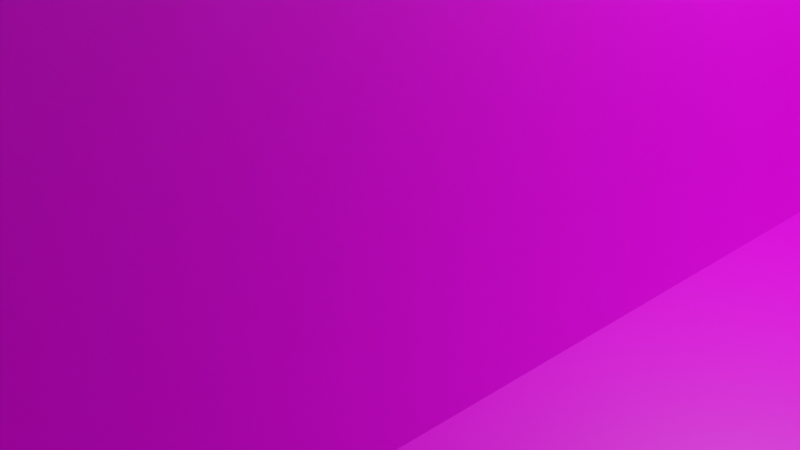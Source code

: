 # Source: pathfindtest.blend  (saved by Blender 3.3.6; exported with 4.5.12 LTS)
import bpy
from mathutils import Matrix  # noqa: F401  (used for matrix-valued properties, if any)

bpy.ops.wm.read_factory_settings(use_empty=True)
scene = bpy.context.scene
scene.name = 'Scene'

# ---- collections
col_collection = bpy.data.collections.new('Collection'); scene.collection.children.link(col_collection)

# ---- images (referenced by path relative to the original .blend; pixels are not part of the script)
import os
ASSET_DIR = os.environ.get("B2B_ASSET_DIR", "")  # directory of the original .blend (textures are referenced by path, not embedded)
HERE = os.path.dirname(os.path.abspath(__file__))  # packed textures are extracted next to this script under _unpacked/

def load_image(name, relpath, width, height, colorspace="sRGB"):
    """Load a texture the original file referenced (path relative to the .blend, or extracted next to this script)."""
    p = next((c for c in (os.path.join(HERE, relpath), os.path.join(ASSET_DIR, relpath)) if relpath and os.path.exists(c)), "")
    if p:
        img = bpy.data.images.load(p, check_existing=True)
        img.name = name
    else:  # same state as the original file: an image datablock whose file is absent (Cycles renders it pink)
        img = bpy.data.images.new(name, width, height)
        img.source = "FILE"
        img.filepath = "//" + (relpath or name)
    img.colorspace_settings.name = colorspace
    return img
img_grass_png_003 = load_image('grass.png.003', 'grass.png', 1024, 1024, 'sRGB')
img_grass_png_004 = load_image('grass.png.004', 'grass.png', 1024, 1024, 'sRGB')
img_grass_png = load_image('grass.png', 'grass.png', 1024, 1024, 'sRGB')
img_grass_png_002 = load_image('grass.png.002', 'grass.png', 1024, 1024, 'sRGB')

# ---- materials (node trees are filled in below, after node groups)
mat_material_003 = bpy.data.materials.new('Material.003')
mat_material_003.alpha_threshold = 0.0
mat_material_003.use_transparent_shadow = False
mat_material_003.roughness = 0.5
mat_material_003.line_color = (0.0, 0.0, 0.0, 1.0)
mat_material_004 = bpy.data.materials.new('Material.004')
mat_material_004.alpha_threshold = 0.0
mat_material_004.use_transparent_shadow = False
mat_material_004.roughness = 0.5
mat_material_004.line_color = (0.0, 0.0, 0.0, 1.0)
mat_material = bpy.data.materials.new('Material')
mat_material.alpha_threshold = 0.0
mat_material.use_transparent_shadow = False
mat_material.roughness = 0.5
mat_material.line_color = (0.0, 0.0, 0.0, 1.0)
mat_material_002 = bpy.data.materials.new('Material.002')
mat_material_002.alpha_threshold = 0.0
mat_material_002.use_transparent_shadow = False
mat_material_002.roughness = 0.5
mat_material_002.line_color = (0.0, 0.0, 0.0, 1.0)

# ---- material node trees
mat_material_003.use_nodes = True; mat_material_003.node_tree.nodes.clear()
_N = mat_material_003.node_tree.nodes; _L = mat_material_003.node_tree.links
n0 = _N.new('ShaderNodeOutputMaterial'); n0.name = 'Material Output'; n0.location = (300, 300)
n1 = _N.new('ShaderNodeBsdfPrincipled'); n1.name = 'Principled BSDF'; n1.location = (10, 300)
n1.distribution = 'GGX'
n1.subsurface_method = 'RANDOM_WALK_SKIN'
n1.inputs[3].default_value = 1.45
n1.inputs[27].default_value = (0.0, 0.0, 0.0, 1.0)
n1.inputs[28].default_value = 1.0
n2 = _N.new('ShaderNodeTexImage'); n2.name = 'Image Texture'; n2.location = (-280, 260)
n2.image = img_grass_png_003
n2.interpolation = 'Closest'
_L.new(n1.outputs[0], n0.inputs[0])
_L.new(n2.outputs[0], n1.inputs[0])
n0.is_active_output = True
mat_material_004.use_nodes = True; mat_material_004.node_tree.nodes.clear()
_N = mat_material_004.node_tree.nodes; _L = mat_material_004.node_tree.links
n0 = _N.new('ShaderNodeOutputMaterial'); n0.name = 'Material Output'; n0.location = (300, 300)
n1 = _N.new('ShaderNodeBsdfPrincipled'); n1.name = 'Principled BSDF'; n1.location = (10, 300)
n1.distribution = 'GGX'
n1.subsurface_method = 'RANDOM_WALK_SKIN'
n1.inputs[3].default_value = 1.45
n1.inputs[27].default_value = (0.0, 0.0, 0.0, 1.0)
n1.inputs[28].default_value = 1.0
n2 = _N.new('ShaderNodeTexImage'); n2.name = 'Image Texture'; n2.location = (-280, 260)
n2.image = img_grass_png_004
n2.interpolation = 'Closest'
_L.new(n1.outputs[0], n0.inputs[0])
_L.new(n2.outputs[0], n1.inputs[0])
n0.is_active_output = True
mat_material.use_nodes = True; mat_material.node_tree.nodes.clear()
_N = mat_material.node_tree.nodes; _L = mat_material.node_tree.links
n0 = _N.new('ShaderNodeOutputMaterial'); n0.name = 'Material Output'; n0.location = (300, 300)
n1 = _N.new('ShaderNodeBsdfPrincipled'); n1.name = 'Principled BSDF'; n1.location = (10, 300)
n1.distribution = 'GGX'
n1.subsurface_method = 'RANDOM_WALK_SKIN'
n1.inputs[3].default_value = 1.45
n1.inputs[27].default_value = (0.0, 0.0, 0.0, 1.0)
n1.inputs[28].default_value = 1.0
n2 = _N.new('ShaderNodeTexImage'); n2.name = 'Image Texture'; n2.location = (-280, 260)
n2.image = img_grass_png
n2.interpolation = 'Closest'
_L.new(n1.outputs[0], n0.inputs[0])
_L.new(n2.outputs[0], n1.inputs[0])
n0.is_active_output = True
mat_material_002.use_nodes = True; mat_material_002.node_tree.nodes.clear()
_N = mat_material_002.node_tree.nodes; _L = mat_material_002.node_tree.links
n0 = _N.new('ShaderNodeOutputMaterial'); n0.name = 'Material Output'; n0.location = (300, 300)
n1 = _N.new('ShaderNodeBsdfPrincipled'); n1.name = 'Principled BSDF'; n1.location = (10, 300)
n1.distribution = 'GGX'
n1.subsurface_method = 'RANDOM_WALK_SKIN'
n1.inputs[3].default_value = 1.45
n1.inputs[27].default_value = (0.0, 0.0, 0.0, 1.0)
n1.inputs[28].default_value = 1.0
n2 = _N.new('ShaderNodeTexImage'); n2.name = 'Image Texture'; n2.location = (-280, 260)
n2.image = img_grass_png_002
n2.interpolation = 'Closest'
_L.new(n1.outputs[0], n0.inputs[0])
_L.new(n2.outputs[0], n1.inputs[0])
n0.is_active_output = True

# ---- world
world_world = bpy.data.worlds.new('World'); scene.world = world_world
world_world.use_nodes = True; world_world.node_tree.nodes.clear()
_N = world_world.node_tree.nodes; _L = world_world.node_tree.links
n0 = _N.new('ShaderNodeOutputWorld'); n0.name = 'World Output'; n0.location = (300, 300)
n1 = _N.new('ShaderNodeBackground'); n1.name = 'Background'; n1.location = (10, 300)
n1.inputs[0].default_value = (0.05088, 0.05088, 0.05088, 1.0)
_L.new(n1.outputs[0], n0.inputs[0])
n0.is_active_output = True
world_world.color = (0.05088, 0.05088, 0.05088)
world_world.use_sun_shadow = False
world_world.sun_shadow_jitter_overblur = 0.0

# ---- cameras
cam_camera = bpy.data.cameras.new('Camera')
cam_camera.clip_end = 100.0
cam_camera.ortho_scale = 7.314

# ---- lights
light_light = bpy.data.lights.new('Light', 'POINT')
light_light.transmission_factor = 0.0
light_light.energy = 1000.0
light_light.shadow_soft_size = 0.1
light_light.shadow_maximum_resolution = 0.006
light_light.use_absolute_resolution = True

# ---- meshes
me_cube_006 = bpy.data.meshes.new('Cube.006')
me_cube_006.from_pydata([(-1.0, -1.0, -1.0), (-1.0, -1.0, 1.0), (-1.0, 1.0, -1.0), (-1.0, 1.0, 1.0), (1.0, -1.0, -1.0), (1.0, -1.0, 1.0), (1.0, 1.0, -1.0), (1.0, 1.0, 1.0)], [], [(0, 1, 3, 2), (2, 3, 7, 6), (6, 7, 5, 4), (4, 5, 1, 0), (2, 6, 4, 0), (7, 3, 1, 5)])
_uv = me_cube_006.uv_layers.new(name='UVMap')
_uv.uv.foreach_set('vector', [0.7739, 0.7704, 0.9782, 0.7704, 0.9782, 0.9786, 0.7739, 0.9786, 0.7739, 0.9786, 0.9782, 0.9786, 0.9782, 0.7724, 0.7739, 0.7724, 0.7739, 0.7724, 0.9782, 0.7724, 0.9782, 0.9767, 0.7739, 0.9767, 0.7739, 0.9767, 0.9782, 0.9767, 0.9782, 0.7705, 0.7739, 0.7705, 0.9794, 0.7724, 0.7739, 0.7724, 0.7739, 0.9767, 0.9794, 0.9767, 0.9782, 0.7724, 0.9792, 0.7724, 0.9792, 0.9767, 0.9782, 0.9767])
me_cube_006.materials.append(mat_material_003)
me_cube_006.update()
me_cube_007 = bpy.data.meshes.new('Cube.007')
me_cube_007.from_pydata([(-1.0, -1.0, -1.0), (-1.0, -1.0, 1.0), (-1.0, 1.0, -1.0), (-1.0, 1.0, 1.0), (1.0, -1.0, -1.0), (1.0, -1.0, 1.0), (1.0, 1.0, -1.0), (1.0, 1.0, 1.0)], [], [(0, 1, 3, 2), (2, 3, 7, 6), (6, 7, 5, 4), (4, 5, 1, 0), (2, 6, 4, 0), (7, 3, 1, 5)])
_uv = me_cube_007.uv_layers.new(name='UVMap')
_uv.uv.foreach_set('vector', [0.7739, 0.7704, 0.9782, 0.7704, 0.9782, 0.9786, 0.7739, 0.9786, 0.7739, 0.9786, 0.9782, 0.9786, 0.9782, 0.7724, 0.7739, 0.7724, 0.7739, 0.7724, 0.9782, 0.7724, 0.9782, 0.9767, 0.7739, 0.9767, 0.7739, 0.9767, 0.9782, 0.9767, 0.9782, 0.7705, 0.7739, 0.7705, 0.9794, 0.7724, 0.7739, 0.7724, 0.7739, 0.9767, 0.9794, 0.9767, 0.9782, 0.7724, 0.9792, 0.7724, 0.9792, 0.9767, 0.9782, 0.9767])
me_cube_007.materials.append(mat_material_004)
me_cube_007.update()
me_cube_008 = bpy.data.meshes.new('Cube.008')
me_cube_008.from_pydata([(-1.0, -1.0, -1.0), (-1.0, -1.0, 1.0), (-1.0, 1.0, -1.0), (-1.0, 1.0, 1.0), (1.0, -1.0, -1.0), (1.0, -1.0, 1.0), (1.0, 1.0, -1.0), (1.0, 1.0, 1.0)], [], [(0, 1, 3, 2), (2, 3, 7, 6), (6, 7, 5, 4), (4, 5, 1, 0), (2, 6, 4, 0), (7, 3, 1, 5)])
_uv = me_cube_008.uv_layers.new(name='UVMap')
_uv.uv.foreach_set('vector', [0.5978, 0.7767, 0.6434, 0.7767, 0.6434, 0.8223, 0.5978, 0.8223, 0.5978, 0.8223, 0.6434, 0.8223, 0.6434, 0.8679, 0.5978, 0.8679, 0.5978, 0.8679, 0.6434, 0.8679, 0.6434, 0.9135, 0.5978, 0.9135, 0.5978, 0.9135, 0.6434, 0.9135, 0.6434, 0.959, 0.5978, 0.959, 0.5522, 0.8679, 0.5978, 0.8679, 0.5978, 0.9135, 0.5522, 0.9135, 0.6434, 0.8679, 0.6889, 0.8679, 0.6889, 0.9135, 0.6434, 0.9135])
me_cube_008.materials.append(mat_material_003)
me_cube_008.update()
me_cube = bpy.data.meshes.new('Cube')
me_cube.from_pydata([(1.0, 1.0, 1.0), (1.0, 1.0, -1.0), (1.0, -1.0, 1.0), (1.0, -1.0, -1.0), (-1.0, 1.0, 1.0), (-1.0, 1.0, -1.0), (-1.0, -1.0, 1.0), (-1.0, -1.0, -1.0)], [], [(0, 4, 6, 2), (3, 2, 6, 7), (7, 6, 4, 5), (5, 1, 3, 7), (1, 0, 2, 3), (5, 4, 0, 1)])
_uv = me_cube.uv_layers.new(name='UVMap')
_uv.uv.foreach_set('vector', [0.9901, 0.2585, 0.509, 0.2585, 0.509, 0.7358, 0.9901, 0.7358, 0.5127, 0.7358, 0.9901, 0.7358, 0.9901, 0.2566, 0.5127, 0.2566, 0.5127, 0.2603, 0.9901, 0.2603, 0.9901, 0.7414, 0.5127, 0.7414, 0.992, 0.2585, 0.5127, 0.2585, 0.5127, 0.7358, 0.992, 0.7358, 0.5127, 0.2585, 0.9901, 0.2585, 0.9901, 0.7358, 0.5127, 0.7358, 0.5127, 0.7414, 0.9901, 0.7414, 0.9901, 0.2585, 0.5127, 0.2585])
me_cube.materials.append(mat_material)
me_cube.use_mirror_vertex_groups = False
me_cube.update()
me_cube_001 = bpy.data.meshes.new('Cube.001')
me_cube_001.from_pydata([(-1.0, -1.0, -1.0), (-1.0, -1.0, 1.0), (-1.0, 1.0, -1.0), (-1.0, 1.0, 1.0), (1.0, -1.0, -1.0), (1.0, -1.0, 1.0), (1.0, 1.0, -1.0), (1.0, 1.0, 1.0)], [], [(0, 1, 3, 2), (2, 3, 7, 6), (6, 7, 5, 4), (4, 5, 1, 0), (2, 6, 4, 0), (7, 3, 1, 5)])
_uv = me_cube_001.uv_layers.new(name='UVMap')
_uv.uv.foreach_set('vector', [0.7739, 0.7704, 0.9782, 0.7704, 0.9782, 0.9786, 0.7739, 0.9786, 0.7739, 0.9786, 0.9782, 0.9786, 0.9782, 0.7724, 0.7739, 0.7724, 0.7739, 0.7724, 0.9782, 0.7724, 0.9782, 0.9767, 0.7739, 0.9767, 0.7739, 0.9767, 0.9782, 0.9767, 0.9782, 0.7705, 0.7739, 0.7705, 0.9794, 0.7724, 0.7739, 0.7724, 0.7739, 0.9767, 0.9794, 0.9767, 0.9782, 0.7724, 0.9792, 0.7724, 0.9792, 0.9767, 0.9782, 0.9767])
me_cube_001.materials.append(mat_material)
me_cube_001.update()
me_cube_005 = bpy.data.meshes.new('Cube.005')
me_cube_005.from_pydata([(-1.0, -1.0, -1.0), (-1.0, -1.0, 1.0), (-1.0, 1.0, -1.0), (-1.0, 1.0, 1.0), (1.0, -1.0, -1.0), (1.0, -1.0, 1.0), (1.0, 1.0, -1.0), (1.0, 1.0, 1.0)], [], [(0, 1, 3, 2), (2, 3, 7, 6), (6, 7, 5, 4), (4, 5, 1, 0), (2, 6, 4, 0), (7, 3, 1, 5)])
_uv = me_cube_005.uv_layers.new(name='UVMap')
_uv.uv.foreach_set('vector', [0.7739, 0.7704, 0.9782, 0.7704, 0.9782, 0.9786, 0.7739, 0.9786, 0.7739, 0.9786, 0.9782, 0.9786, 0.9782, 0.7724, 0.7739, 0.7724, 0.7739, 0.7724, 0.9782, 0.7724, 0.9782, 0.9767, 0.7739, 0.9767, 0.7739, 0.9767, 0.9782, 0.9767, 0.9782, 0.7705, 0.7739, 0.7705, 0.9794, 0.7724, 0.7739, 0.7724, 0.7739, 0.9767, 0.9794, 0.9767, 0.9782, 0.7724, 0.9792, 0.7724, 0.9792, 0.9767, 0.9782, 0.9767])
me_cube_005.materials.append(mat_material_002)
me_cube_005.update()

# ---- objects
ob_cube_002 = bpy.data.objects.new('Cube.002', me_cube_006)
ob_cube_003 = bpy.data.objects.new('Cube.003', me_cube_007)
ob_cube_004 = bpy.data.objects.new('Cube.004', me_cube_008)
ob_cube = bpy.data.objects.new('Cube', me_cube)
ob_light = bpy.data.objects.new('Light', light_light)
ob_camera = bpy.data.objects.new('Camera', cam_camera)
ob_cube_001 = bpy.data.objects.new('Cube.001', me_cube_001)
ob_cube_005 = bpy.data.objects.new('Cube.005', me_cube_005)

# ---- transforms, parenting, visibility, modifiers, constraints
ob_cube_002.location = (12.49, 4.237, 2.212)
ob_cube_002.scale = (15.6, 0.3451, 1.854)
ob_cube_003.location = (-22.61, 4.237, 2.212)
ob_cube_003.scale = (15.6, 0.3451, 1.854)
ob_cube_004.location = (2.147, -13.37, 0.0)
ob_cube_004.scale = (1.0, 16.73, 6.226)
ob_cube.location = (0.0, 0.0, 0.0)
ob_cube.scale = (10.59, 22.03, 0.4696)
ob_cube.lock_rotations_4d = False
ob_cube.empty_display_type = 'ARROWS'
ob_cube.lineart.crease_threshold = 0.0
ob_light.location = (4.076, 1.005, 5.904)
ob_light.rotation_euler = (0.6503, 0.05522, 1.866)
ob_light.lock_rotations_4d = False
ob_light.empty_display_type = 'ARROWS'
ob_light.color = (0.0, 0.0, 0.0, 0.0)
ob_light.lineart.crease_threshold = 0.0
ob_camera.location = (7.359, -6.926, 4.958)
ob_camera.rotation_euler = (1.109, 0.0, 0.8149)
ob_camera.lock_rotations_4d = False
ob_camera.empty_display_type = 'ARROWS'
ob_camera.color = (0.0, 0.0, 0.0, 0.0)
ob_camera.display_type = 'WIRE'
ob_camera.lineart.crease_threshold = 0.0
ob_cube_001.location = (-12.22, 9.02, 2.212)
ob_cube_001.scale = (15.6, 0.3451, 1.854)
ob_cube_005.location = (22.88, 9.02, 2.212)
ob_cube_005.scale = (15.6, 0.3451, 1.854)

# ---- collection membership
scene.collection.objects.link(ob_cube_002)
scene.collection.objects.link(ob_cube_003)
scene.collection.objects.link(ob_cube_004)
col_collection.objects.link(ob_cube)
col_collection.objects.link(ob_light)
col_collection.objects.link(ob_camera)
col_collection.objects.link(ob_cube_001)
col_collection.objects.link(ob_cube_005)

# ---- scene / render settings (as saved in the file)
scene.camera = ob_camera
scene.frame_start = 1; scene.frame_end = 250; scene.frame_set(1)
scene.render.engine = 'BLENDER_EEVEE_NEXT'
scene.cycles.sampling_pattern = 'TABULATED_SOBOL'
scene.cycles.use_light_tree = False
scene.view_settings.view_transform = 'Filmic'
bpy.context.view_layer.update()
